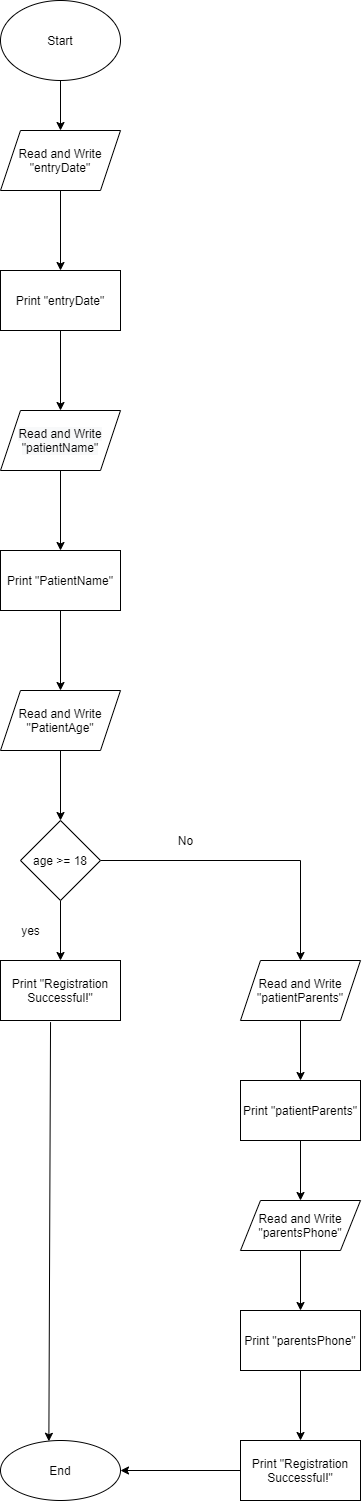

The diagram above was exported from draw.io. Its source (the exported page's mxGraphModel, read from the mxfile embedded in the PNG):
<mxGraphModel dx="865" dy="534" grid="1" gridSize="10" guides="1" tooltips="1" connect="1" arrows="1" fold="1" page="1" pageScale="1" pageWidth="1100" pageHeight="850" math="0" shadow="0">
  <root>
    <mxCell id="0" />
    <mxCell id="1" parent="0" />
    <mxCell id="_djTGRGMAkXdiYrj3zrt-4" value="" style="edgeStyle=orthogonalEdgeStyle;rounded=0;orthogonalLoop=1;jettySize=auto;html=1;" edge="1" parent="1" source="_djTGRGMAkXdiYrj3zrt-1" target="_djTGRGMAkXdiYrj3zrt-3">
      <mxGeometry relative="1" as="geometry" />
    </mxCell>
    <mxCell id="_djTGRGMAkXdiYrj3zrt-1" value="Start" style="ellipse;whiteSpace=wrap;html=1;" vertex="1" parent="1">
      <mxGeometry x="120" y="40" width="120" height="80" as="geometry" />
    </mxCell>
    <mxCell id="_djTGRGMAkXdiYrj3zrt-10" value="" style="edgeStyle=orthogonalEdgeStyle;rounded=0;orthogonalLoop=1;jettySize=auto;html=1;" edge="1" parent="1" source="_djTGRGMAkXdiYrj3zrt-3" target="_djTGRGMAkXdiYrj3zrt-9">
      <mxGeometry relative="1" as="geometry" />
    </mxCell>
    <mxCell id="_djTGRGMAkXdiYrj3zrt-3" value="Read and Write &quot;entryDate&quot;" style="shape=parallelogram;perimeter=parallelogramPerimeter;whiteSpace=wrap;html=1;fixedSize=1;" vertex="1" parent="1">
      <mxGeometry x="120" y="170" width="120" height="60" as="geometry" />
    </mxCell>
    <mxCell id="_djTGRGMAkXdiYrj3zrt-13" value="" style="edgeStyle=orthogonalEdgeStyle;rounded=0;orthogonalLoop=1;jettySize=auto;html=1;" edge="1" parent="1" source="_djTGRGMAkXdiYrj3zrt-9" target="_djTGRGMAkXdiYrj3zrt-12">
      <mxGeometry relative="1" as="geometry" />
    </mxCell>
    <mxCell id="_djTGRGMAkXdiYrj3zrt-9" value="Print &quot;entryDate&quot;" style="whiteSpace=wrap;html=1;" vertex="1" parent="1">
      <mxGeometry x="120" y="310" width="120" height="60" as="geometry" />
    </mxCell>
    <mxCell id="_djTGRGMAkXdiYrj3zrt-22" value="" style="edgeStyle=orthogonalEdgeStyle;rounded=0;orthogonalLoop=1;jettySize=auto;html=1;" edge="1" parent="1" source="_djTGRGMAkXdiYrj3zrt-12" target="_djTGRGMAkXdiYrj3zrt-21">
      <mxGeometry relative="1" as="geometry" />
    </mxCell>
    <mxCell id="_djTGRGMAkXdiYrj3zrt-12" value="&lt;span style=&quot;color: rgb(0 , 0 , 0) ; font-family: &amp;#34;helvetica&amp;#34; ; font-size: 12px ; font-style: normal ; font-weight: 400 ; letter-spacing: normal ; text-align: center ; text-indent: 0px ; text-transform: none ; word-spacing: 0px ; background-color: rgb(248 , 249 , 250) ; display: inline ; float: none&quot;&gt;Read and Write &quot;patientName&quot;&lt;/span&gt;" style="shape=parallelogram;perimeter=parallelogramPerimeter;whiteSpace=wrap;html=1;fixedSize=1;" vertex="1" parent="1">
      <mxGeometry x="120" y="450" width="120" height="60" as="geometry" />
    </mxCell>
    <mxCell id="_djTGRGMAkXdiYrj3zrt-24" value="" style="edgeStyle=orthogonalEdgeStyle;rounded=0;orthogonalLoop=1;jettySize=auto;html=1;" edge="1" parent="1" source="_djTGRGMAkXdiYrj3zrt-21" target="_djTGRGMAkXdiYrj3zrt-23">
      <mxGeometry relative="1" as="geometry" />
    </mxCell>
    <mxCell id="_djTGRGMAkXdiYrj3zrt-21" value="Print &quot;PatientName&quot;" style="whiteSpace=wrap;html=1;" vertex="1" parent="1">
      <mxGeometry x="120" y="590" width="120" height="60" as="geometry" />
    </mxCell>
    <mxCell id="_djTGRGMAkXdiYrj3zrt-26" value="" style="edgeStyle=orthogonalEdgeStyle;rounded=0;orthogonalLoop=1;jettySize=auto;html=1;" edge="1" parent="1" source="_djTGRGMAkXdiYrj3zrt-23" target="_djTGRGMAkXdiYrj3zrt-25">
      <mxGeometry relative="1" as="geometry" />
    </mxCell>
    <mxCell id="_djTGRGMAkXdiYrj3zrt-23" value="Read and Write &quot;PatientAge&quot;" style="shape=parallelogram;perimeter=parallelogramPerimeter;whiteSpace=wrap;html=1;fixedSize=1;" vertex="1" parent="1">
      <mxGeometry x="120" y="730" width="120" height="60" as="geometry" />
    </mxCell>
    <mxCell id="_djTGRGMAkXdiYrj3zrt-28" value="" style="edgeStyle=orthogonalEdgeStyle;rounded=0;orthogonalLoop=1;jettySize=auto;html=1;" edge="1" parent="1" source="_djTGRGMAkXdiYrj3zrt-25">
      <mxGeometry relative="1" as="geometry">
        <mxPoint x="420" y="999.9999999999998" as="targetPoint" />
      </mxGeometry>
    </mxCell>
    <mxCell id="_djTGRGMAkXdiYrj3zrt-30" value="" style="edgeStyle=orthogonalEdgeStyle;rounded=0;orthogonalLoop=1;jettySize=auto;html=1;" edge="1" parent="1" source="_djTGRGMAkXdiYrj3zrt-25" target="_djTGRGMAkXdiYrj3zrt-29">
      <mxGeometry relative="1" as="geometry" />
    </mxCell>
    <mxCell id="_djTGRGMAkXdiYrj3zrt-25" value="age &amp;gt;= 18" style="rhombus;whiteSpace=wrap;html=1;" vertex="1" parent="1">
      <mxGeometry x="140" y="860" width="80" height="80" as="geometry" />
    </mxCell>
    <mxCell id="_djTGRGMAkXdiYrj3zrt-29" value="Print &quot;Registration Successful!&quot;" style="whiteSpace=wrap;html=1;" vertex="1" parent="1">
      <mxGeometry x="120" y="1000" width="120" height="60" as="geometry" />
    </mxCell>
    <mxCell id="_djTGRGMAkXdiYrj3zrt-36" value="" style="edgeStyle=orthogonalEdgeStyle;rounded=0;orthogonalLoop=1;jettySize=auto;html=1;" edge="1" parent="1" source="_djTGRGMAkXdiYrj3zrt-31" target="_djTGRGMAkXdiYrj3zrt-35">
      <mxGeometry relative="1" as="geometry" />
    </mxCell>
    <mxCell id="_djTGRGMAkXdiYrj3zrt-31" value="Read and Write&lt;br&gt;&quot;patientParents&quot;" style="shape=parallelogram;perimeter=parallelogramPerimeter;whiteSpace=wrap;html=1;fixedSize=1;" vertex="1" parent="1">
      <mxGeometry x="360" y="1000" width="120" height="60" as="geometry" />
    </mxCell>
    <mxCell id="_djTGRGMAkXdiYrj3zrt-38" value="" style="edgeStyle=orthogonalEdgeStyle;rounded=0;orthogonalLoop=1;jettySize=auto;html=1;" edge="1" parent="1" source="_djTGRGMAkXdiYrj3zrt-35" target="_djTGRGMAkXdiYrj3zrt-37">
      <mxGeometry relative="1" as="geometry" />
    </mxCell>
    <mxCell id="_djTGRGMAkXdiYrj3zrt-35" value="Print &quot;patientParents&quot;" style="whiteSpace=wrap;html=1;" vertex="1" parent="1">
      <mxGeometry x="360" y="1120" width="120" height="60" as="geometry" />
    </mxCell>
    <mxCell id="_djTGRGMAkXdiYrj3zrt-40" value="" style="edgeStyle=orthogonalEdgeStyle;rounded=0;orthogonalLoop=1;jettySize=auto;html=1;" edge="1" parent="1" source="_djTGRGMAkXdiYrj3zrt-37" target="_djTGRGMAkXdiYrj3zrt-39">
      <mxGeometry relative="1" as="geometry" />
    </mxCell>
    <mxCell id="_djTGRGMAkXdiYrj3zrt-37" value="Read and Write&lt;br&gt;&quot;parentsPhone&quot;" style="shape=parallelogram;perimeter=parallelogramPerimeter;whiteSpace=wrap;html=1;fixedSize=1;" vertex="1" parent="1">
      <mxGeometry x="360" y="1240" width="120" height="50" as="geometry" />
    </mxCell>
    <mxCell id="_djTGRGMAkXdiYrj3zrt-47" value="" style="edgeStyle=orthogonalEdgeStyle;rounded=0;orthogonalLoop=1;jettySize=auto;html=1;" edge="1" parent="1" source="_djTGRGMAkXdiYrj3zrt-39" target="_djTGRGMAkXdiYrj3zrt-46">
      <mxGeometry relative="1" as="geometry" />
    </mxCell>
    <mxCell id="_djTGRGMAkXdiYrj3zrt-39" value="Print &quot;parentsPhone&quot;" style="whiteSpace=wrap;html=1;" vertex="1" parent="1">
      <mxGeometry x="360" y="1350" width="120" height="60" as="geometry" />
    </mxCell>
    <mxCell id="_djTGRGMAkXdiYrj3zrt-41" value="End" style="ellipse;whiteSpace=wrap;html=1;" vertex="1" parent="1">
      <mxGeometry x="120" y="1480" width="120" height="60" as="geometry" />
    </mxCell>
    <mxCell id="_djTGRGMAkXdiYrj3zrt-43" value="" style="endArrow=classic;html=1;rounded=0;entryX=0.403;entryY=0.013;entryDx=0;entryDy=0;entryPerimeter=0;exitX=0.417;exitY=1.027;exitDx=0;exitDy=0;exitPerimeter=0;" edge="1" parent="1" source="_djTGRGMAkXdiYrj3zrt-29" target="_djTGRGMAkXdiYrj3zrt-41">
      <mxGeometry width="50" height="50" relative="1" as="geometry">
        <mxPoint x="170" y="1060" as="sourcePoint" />
        <mxPoint x="170" y="1260" as="targetPoint" />
      </mxGeometry>
    </mxCell>
    <mxCell id="_djTGRGMAkXdiYrj3zrt-44" value="yes" style="text;html=1;align=center;verticalAlign=middle;resizable=0;points=[];autosize=1;strokeColor=none;fillColor=none;" vertex="1" parent="1">
      <mxGeometry x="135" y="960" width="30" height="20" as="geometry" />
    </mxCell>
    <mxCell id="_djTGRGMAkXdiYrj3zrt-45" value="No" style="text;html=1;align=center;verticalAlign=middle;resizable=0;points=[];autosize=1;strokeColor=none;fillColor=none;" vertex="1" parent="1">
      <mxGeometry x="290" y="870" width="30" height="20" as="geometry" />
    </mxCell>
    <mxCell id="_djTGRGMAkXdiYrj3zrt-46" value="Print &quot;Registration Successful!&quot;" style="whiteSpace=wrap;html=1;" vertex="1" parent="1">
      <mxGeometry x="360" y="1480" width="120" height="60" as="geometry" />
    </mxCell>
    <mxCell id="_djTGRGMAkXdiYrj3zrt-48" value="" style="endArrow=classic;html=1;rounded=0;entryX=1;entryY=0.5;entryDx=0;entryDy=0;exitX=0;exitY=0.5;exitDx=0;exitDy=0;" edge="1" parent="1" source="_djTGRGMAkXdiYrj3zrt-46" target="_djTGRGMAkXdiYrj3zrt-41">
      <mxGeometry width="50" height="50" relative="1" as="geometry">
        <mxPoint x="310" y="1270" as="sourcePoint" />
        <mxPoint x="360" y="1220" as="targetPoint" />
      </mxGeometry>
    </mxCell>
  </root>
</mxGraphModel>